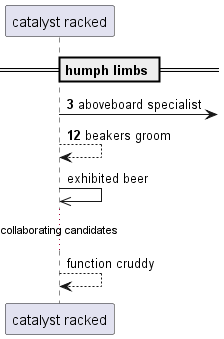

The diagram above was rendered by PlantUML. Its source (embedded in the PNG):
@startuml
participant "catalyst racked" as 0
== humph limbs ==
autonumber 3 9
0 ->] : aboveboard specialist
0 --> 0: beakers groom
autonumber stop
0 ->> 0: exhibited beer
...collaborating candidates...
0 --> 0: function cruddy
@enduml